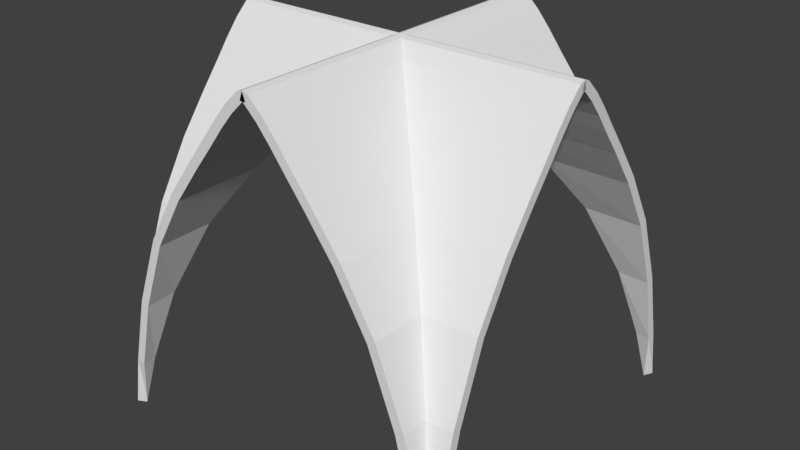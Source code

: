 # Source: Church_Vault_8x8.blend  (saved by Blender 2.79.0; exported with 4.5.12 LTS)
import bpy
from mathutils import Matrix  # noqa: F401  (used for matrix-valued properties, if any)

bpy.ops.wm.read_factory_settings(use_empty=True)
scene = bpy.context.scene
scene.name = 'Scene'

# ---- collections
col_collection_1 = bpy.data.collections.new('Collection 1'); scene.collection.children.link(col_collection_1)

# ---- world
world_world = bpy.data.worlds.new('World'); scene.world = world_world
world_world.color = (0.05088, 0.05088, 0.05088)
world_world.use_sun_shadow = False
world_world.sun_shadow_jitter_overblur = 0.0
world_world.cycles.sampling_method = 'MANUAL'

# ---- meshes
me_church_vault_8x8 = bpy.data.meshes.new('Church_Vault_8x8')
me_church_vault_8x8.from_pydata([(4.768e-07, -3.999, 7.993), (4.768e-07, -0.2006, 1.154), (4.768e-07, -1.191, 4.309), (4.768e-07, -1.905, 5.506), (4.768e-07, -2.522, 6.336), (4.768e-07, -2.955, 6.889), (4.768e-07, -3.261, 7.293), (4.768e-07, -3.564, 7.654), (4.768e-07, -3.872, 7.948), (4.768e-07, -0.5843, 2.721), (2.384e-07, -4.001, 7.993), (4.768e-07, -7.799, 1.154), (4.768e-07, -6.809, 4.309), (4.768e-07, -6.095, 5.506), (4.768e-07, -5.478, 6.336), (4.768e-07, -5.045, 6.889), (4.768e-07, -4.739, 7.293), (2.384e-07, -4.436, 7.654), (2.384e-07, -4.128, 7.948), (4.768e-07, -7.416, 2.721), (-8.0, -3.999, 7.993), (-8.0, -0.2006, 1.154), (-8.0, -1.191, 4.309), (-8.0, -1.905, 5.506), (-8.0, -2.522, 6.336), (-8.0, -2.955, 6.889), (-8.0, -3.261, 7.293), (-8.0, -3.564, 7.654), (-8.0, -3.872, 7.948), (-8.0, -0.5843, 2.721), (-8.0, -4.001, 7.993), (-8.0, -7.799, 1.154), (-8.0, -6.809, 4.309), (-8.0, -6.095, 5.506), (-8.0, -5.478, 6.336), (-8.0, -5.045, 6.889), (-8.0, -4.739, 7.293), (-8.0, -4.436, 7.654), (-8.0, -4.128, 7.948), (-8.0, -7.416, 2.721), (-6.095, -1.905, 5.506), (-7.416, -0.5843, 2.721), (-7.416, -7.416, 2.721), (-7.799, -0.2006, 1.154), (-7.799, -7.799, 1.154), (-8.0, -8.0, -3.926e-07), (-5.045, -2.955, 6.889), (-5.045, -5.045, 6.889), (-4.436, -3.564, 7.654), (-4.436, -4.436, 7.654), (-4.739, -3.261, 7.293), (-4.739, -4.739, 7.293), (-3.999, -3.999, 7.993), (-3.999, -4.001, 7.993), (-3.872, -3.872, 7.948), (-3.872, -4.128, 7.948), (-4.001, -3.999, 7.993), (-4.001, -4.001, 7.993), (-4.128, -3.872, 7.948), (-4.128, -4.128, 7.948), (-3.564, -4.436, 7.654), (-3.261, -3.261, 7.293), (-2.955, -2.955, 6.889), (-2.955, -5.045, 6.889), (-1.905, -1.905, 5.506), (-2.522, -2.522, 6.336), (-0.5843, -0.5843, 2.721), (-0.5843, -7.416, 2.721), (-1.191, -1.191, 4.309), (-1.191, -6.809, 4.309), (-0.2006, -0.2006, 1.154), (-0.2006, -7.799, 1.154), (4.768e-07, -8.0, -4.112e-07), (-4.001, 0.0, 7.993), (-7.799, -2.384e-07, 1.154), (-6.809, -2.384e-07, 4.309), (-6.095, 0.0, 5.506), (-5.478, 0.0, 6.336), (-5.045, 0.0, 6.889), (-4.739, 0.0, 7.293), (-4.436, 0.0, 7.654), (-4.128, 0.0, 7.948), (-7.416, -2.384e-07, 2.721), (-3.999, 0.0, 7.993), (-0.2006, 0.0, 1.154), (-1.191, 0.0, 4.309), (-1.905, 0.0, 5.506), (-2.522, 0.0, 6.336), (-2.955, 0.0, 6.889), (-3.261, 0.0, 7.293), (-3.564, 0.0, 7.654), (-3.872, 0.0, 7.948), (-0.5843, 0.0, 2.721), (-4.001, -8.0, 7.993), (-7.799, -8.0, 1.154), (-6.809, -8.0, 4.309), (-6.095, -8.0, 5.506), (-5.478, -8.0, 6.336), (-5.045, -8.0, 6.889), (-4.739, -8.0, 7.293), (-4.436, -8.0, 7.654), (-4.128, -8.0, 7.948), (-7.416, -8.0, 2.721), (-3.999, -8.0, 7.993), (-0.2006, -8.0, 1.154), (-1.191, -8.0, 4.309), (-1.905, -8.0, 5.506), (-2.522, -8.0, 6.336), (-2.955, -8.0, 6.889), (-3.261, -8.0, 7.293), (-3.564, -8.0, 7.654), (-3.872, -8.0, 7.948), (-0.5843, -8.0, 2.721), (-6.095, -6.095, 5.506), (-1.905, -6.095, 5.506), (-6.809, -6.809, 4.309), (-5.478, -5.478, 6.336), (-2.522, -5.478, 6.336), (-3.261, -4.739, 7.293), (-3.564, -3.564, 7.654), (-5.478, -2.522, 6.336), (-6.809, -1.191, 4.309), (0.0, 0.0, 0.0), (-8.0, -2.384e-07, 0.0)], [], [(12, 13, 114, 69), (4, 65, 62, 5), (13, 14, 117, 114), (5, 62, 61, 6), (14, 15, 63, 117), (6, 61, 119, 7), (8, 54, 52, 0), (15, 16, 118, 63), (7, 119, 54, 8), (16, 17, 60, 118), (1, 70, 66, 9), (9, 66, 68, 2), (17, 18, 55, 60), (18, 10, 53, 55), (2, 68, 64, 3), (11, 19, 67, 71), (19, 12, 69, 67), (3, 64, 65, 4), (49, 59, 38, 37), (41, 29, 22, 121), (46, 25, 26, 50), (43, 21, 29, 41), (50, 26, 27, 48), (51, 49, 37, 36), (47, 51, 36, 35), (116, 47, 35, 34), (123, 21, 43), (70, 1, 122), (59, 57, 30, 38), (42, 115, 32, 39), (115, 113, 33, 32), (113, 116, 34, 33), (44, 42, 39, 31), (48, 27, 28, 58), (120, 24, 25, 46), (58, 28, 20, 56), (40, 23, 24, 120), (45, 44, 31), (71, 72, 11), (121, 22, 23, 40), (85, 86, 64, 68), (77, 120, 46, 78), (86, 87, 65, 64), (78, 46, 50, 79), (87, 88, 62, 65), (79, 50, 48, 80), (81, 58, 56, 73), (88, 89, 61, 62), (80, 48, 58, 81), (89, 90, 119, 61), (74, 43, 41, 82), (82, 41, 121, 75), (90, 91, 54, 119), (91, 83, 52, 54), (75, 121, 40, 76), (84, 92, 66, 70), (92, 85, 68, 66), (76, 40, 120, 77), (60, 55, 111, 110), (42, 102, 95, 115), (47, 98, 99, 51), (44, 94, 102, 42), (51, 99, 100, 49), (118, 60, 110, 109), (63, 118, 109, 108), (117, 63, 108, 107), (45, 94, 44), (43, 74, 123), (55, 53, 103, 111), (67, 69, 105, 112), (69, 114, 106, 105), (114, 117, 107, 106), (71, 67, 112, 104), (49, 100, 101, 59), (116, 97, 98, 47), (59, 101, 93, 57), (113, 96, 97, 116), (72, 71, 104), (70, 122, 84), (115, 95, 96, 113)])
me_church_vault_8x8.use_remesh_preserve_volume = False
me_church_vault_8x8.use_remesh_preserve_attributes = False
me_church_vault_8x8.use_mirror_vertex_groups = False
me_church_vault_8x8.update()

# ---- objects
ob_church_vault_8x8 = bpy.data.objects.new('Church_Vault_8x8', me_church_vault_8x8)

# ---- transforms, parenting, visibility, modifiers, constraints
ob_church_vault_8x8.location = (4.0, 4.0, 0.0)
ob_church_vault_8x8.lineart.crease_threshold = 0.0
_m = ob_church_vault_8x8.modifiers.new('Solidify', 'SOLIDIFY')
_m.thickness = 0.2
_m.nonmanifold_thickness_mode = 'FIXED'
_m.nonmanifold_merge_threshold = 0.0003

# ---- collection membership
col_collection_1.objects.link(ob_church_vault_8x8)

# ---- scene / render settings (as saved in the file)
scene.frame_start = 1; scene.frame_end = 250; scene.frame_set(1)
scene.render.engine = 'BLENDER_EEVEE_NEXT'
scene.render.resolution_percentage = 50
scene.render.dither_intensity = 0.0
scene.cycles.use_denoising = False
scene.cycles.samples = 128
scene.cycles.sampling_pattern = 'TABULATED_SOBOL'
scene.cycles.use_adaptive_sampling = False
scene.cycles.use_light_tree = False
scene.cycles.blur_glossy = 0.0
scene.cycles.sample_clamp_indirect = 0.0
scene.view_settings.view_transform = 'Standard'
bpy.context.view_layer.update()

# ---- added for rendering (the .blend has no active camera and no usable light): camera, sun
cam_auto = bpy.data.cameras.new('AutoCamera')
cam_auto.lens = 50.0
cam_auto.sensor_width = 36.0
cam_auto.clip_end = 1000.0
ob_auto_camera = bpy.data.objects.new('AutoCamera', cam_auto)
scene.collection.objects.link(ob_auto_camera)
ob_auto_camera.location = (12.8423, -15.4108, 14.2467)
ob_auto_camera.rotation_euler = (1.09748, -7.21219e-08, 0.694738)
scene.camera = ob_auto_camera
light_auto_sun = bpy.data.lights.new('AutoSun', 'SUN')
light_auto_sun.energy = 3.0
light_auto_sun.angle = 0.0523599
ob_auto_sun = bpy.data.objects.new('AutoSun', light_auto_sun)
scene.collection.objects.link(ob_auto_sun)
ob_auto_sun.rotation_euler = (0.872665, 0.174533, 0.523599)
bpy.context.view_layer.update()
